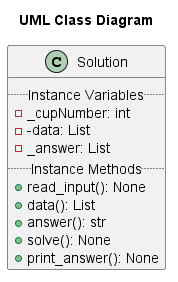

The diagram above was rendered by PlantUML. Its source (embedded in the PNG):
@startuml main
scale 1
title  "UML Class Diagram"
class Solution {
	.. Instance Variables ..
	- _cupNumber: int 
    - -data: List
	- _answer: List
	.. Instance Methods ..
	+ read_input(): None
	+ data(): List
	+ answer(): str
	+ solve(): None
	+ print_answer(): None
}
@enduml